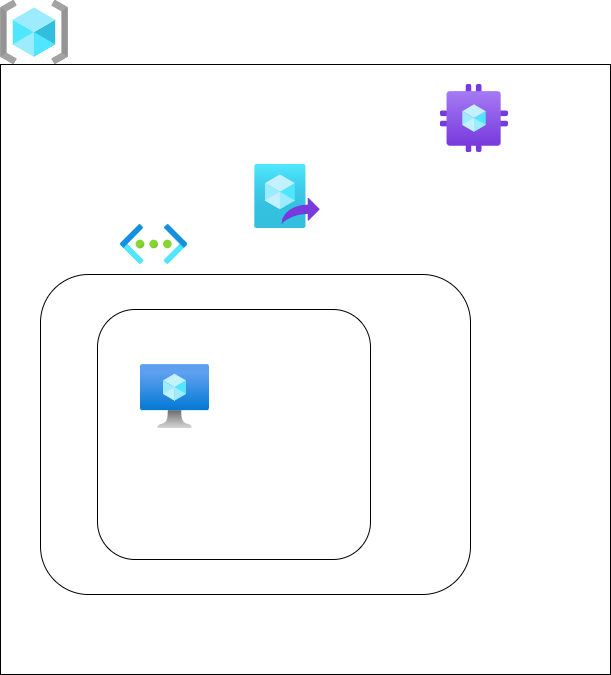

The diagram above was exported from draw.io. Its source (the exported page's mxGraphModel, read from the mxfile embedded in the PNG):
<mxGraphModel dx="442" dy="628" grid="1" gridSize="10" guides="1" tooltips="1" connect="1" arrows="1" fold="1" page="1" pageScale="1" pageWidth="850" pageHeight="1100" math="0" shadow="0">
  <root>
    <mxCell id="0" />
    <mxCell id="1" parent="0" />
    <mxCell id="7" value="" style="whiteSpace=wrap;html=1;aspect=fixed;fillColor=none;" parent="1" vertex="1">
      <mxGeometry x="130" y="80" width="610" height="610" as="geometry" />
    </mxCell>
    <mxCell id="2" value="" style="aspect=fixed;html=1;points=[];align=center;image;fontSize=12;image=img/lib/azure2/compute/Virtual_Machine.svg;" parent="1" vertex="1">
      <mxGeometry x="270" y="380" width="69" height="64" as="geometry" />
    </mxCell>
    <mxCell id="3" value="" style="aspect=fixed;html=1;points=[];align=center;image;fontSize=12;image=img/lib/azure2/networking/Virtual_Networks.svg;" parent="1" vertex="1">
      <mxGeometry x="250" y="240" width="67" height="40" as="geometry" />
    </mxCell>
    <mxCell id="4" value="" style="aspect=fixed;html=1;points=[];align=center;image;fontSize=12;image=img/lib/azure2/compute/Azure_Compute_Galleries.svg;" parent="1" vertex="1">
      <mxGeometry x="570" y="100" width="68" height="68" as="geometry" />
    </mxCell>
    <mxCell id="5" value="" style="aspect=fixed;html=1;points=[];align=center;image;fontSize=12;image=img/lib/azure2/compute/Image_Definitions.svg;" parent="1" vertex="1">
      <mxGeometry x="384" y="180" width="66" height="64" as="geometry" />
    </mxCell>
    <mxCell id="6" value="" style="aspect=fixed;html=1;points=[];align=center;image;fontSize=12;image=img/lib/azure2/general/Resource_Groups.svg;" parent="1" vertex="1">
      <mxGeometry x="130" y="16" width="68" height="64" as="geometry" />
    </mxCell>
    <mxCell id="8" value="" style="rounded=1;whiteSpace=wrap;html=1;fillColor=none;" parent="1" vertex="1">
      <mxGeometry x="170" y="290" width="430" height="320" as="geometry" />
    </mxCell>
    <mxCell id="9" value="" style="rounded=1;whiteSpace=wrap;html=1;fillColor=none;" parent="1" vertex="1">
      <mxGeometry x="227" y="325" width="273" height="250" as="geometry" />
    </mxCell>
  </root>
</mxGraphModel>